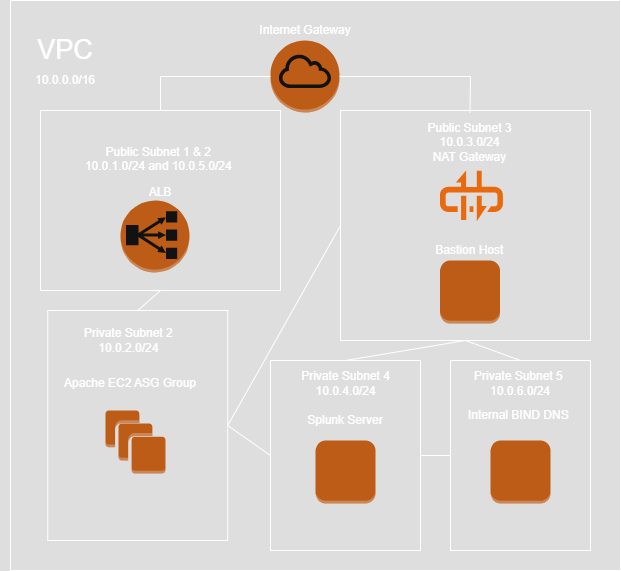

The diagram above was exported from draw.io. Its source (the exported page's mxGraphModel, read from the mxfile embedded in the PNG):
<mxGraphModel dx="2068" dy="777" grid="1" gridSize="10" guides="1" tooltips="1" connect="1" arrows="1" fold="1" page="1" pageScale="1" pageWidth="850" pageHeight="1100" background="none" math="0" shadow="0">
  <root>
    <mxCell id="0" />
    <mxCell id="1" parent="0" />
    <mxCell id="NOVwp5XbwND5toLOyS_R-22" value="" style="rounded=0;whiteSpace=wrap;html=1;fillColor=none;" parent="1" vertex="1">
      <mxGeometry x="110" y="20" width="610" height="570" as="geometry" />
    </mxCell>
    <mxCell id="NOVwp5XbwND5toLOyS_R-8" value="" style="rounded=0;whiteSpace=wrap;html=1;fillColor=none;" parent="1" vertex="1">
      <mxGeometry x="147.25" y="330" width="180" height="230" as="geometry" />
    </mxCell>
    <UserObject label="&lt;font&gt;VPC&lt;/font&gt;" placeholders="1" name="Variable" id="8X2Yuw9ZefMxGAhDLb3E-2">
      <mxCell style="text;html=1;strokeColor=none;fillColor=none;align=center;verticalAlign=middle;whiteSpace=wrap;overflow=hidden;fontSize=27;" parent="1" vertex="1">
        <mxGeometry x="100" y="40" width="130" height="60" as="geometry" />
      </mxCell>
    </UserObject>
    <UserObject label="10.0.0.0/16" placeholders="1" name="Variable" id="8X2Yuw9ZefMxGAhDLb3E-3">
      <mxCell style="text;html=1;strokeColor=none;fillColor=none;align=center;verticalAlign=middle;whiteSpace=wrap;overflow=hidden;" parent="1" vertex="1">
        <mxGeometry x="125" y="90" width="80" height="20" as="geometry" />
      </mxCell>
    </UserObject>
    <mxCell id="8X2Yuw9ZefMxGAhDLb3E-4" value="" style="outlineConnect=0;dashed=0;verticalLabelPosition=bottom;verticalAlign=top;align=center;html=1;shape=mxgraph.aws3.internet_gateway;fillColor=#F58534;gradientColor=none;" parent="1" vertex="1">
      <mxGeometry x="370" y="60" width="69" height="72" as="geometry" />
    </mxCell>
    <mxCell id="8X2Yuw9ZefMxGAhDLb3E-5" value="" style="rounded=0;whiteSpace=wrap;html=1;fillColor=none;" parent="1" vertex="1">
      <mxGeometry x="140" y="130" width="240" height="180" as="geometry" />
    </mxCell>
    <mxCell id="8X2Yuw9ZefMxGAhDLb3E-7" value="" style="rounded=0;whiteSpace=wrap;html=1;fillColor=none;" parent="1" vertex="1">
      <mxGeometry x="440" y="130" width="250" height="230" as="geometry" />
    </mxCell>
    <mxCell id="8X2Yuw9ZefMxGAhDLb3E-9" value="" style="endArrow=none;html=1;rounded=0;exitX=0.5;exitY=0;exitDx=0;exitDy=0;" parent="1" target="8X2Yuw9ZefMxGAhDLb3E-4" edge="1" source="8X2Yuw9ZefMxGAhDLb3E-5">
      <mxGeometry width="50" height="50" relative="1" as="geometry">
        <mxPoint x="250" y="150" as="sourcePoint" />
        <mxPoint x="450" y="290" as="targetPoint" />
        <Array as="points">
          <mxPoint x="260" y="96" />
        </Array>
      </mxGeometry>
    </mxCell>
    <mxCell id="8X2Yuw9ZefMxGAhDLb3E-10" value="" style="endArrow=none;html=1;rounded=0;entryX=1;entryY=0.5;entryDx=0;entryDy=0;entryPerimeter=0;exitX=0.5;exitY=0;exitDx=0;exitDy=0;" parent="1" source="NOVwp5XbwND5toLOyS_R-7" target="8X2Yuw9ZefMxGAhDLb3E-4" edge="1">
      <mxGeometry width="50" height="50" relative="1" as="geometry">
        <mxPoint x="570" y="150" as="sourcePoint" />
        <mxPoint x="450" y="290" as="targetPoint" />
        <Array as="points">
          <mxPoint x="570" y="96" />
        </Array>
      </mxGeometry>
    </mxCell>
    <UserObject label="Internet Gateway&lt;div&gt;&lt;br&gt;&lt;/div&gt;" placeholders="1" name="Variable" id="8X2Yuw9ZefMxGAhDLb3E-11">
      <mxCell style="text;html=1;strokeColor=none;fillColor=none;align=center;verticalAlign=middle;whiteSpace=wrap;overflow=hidden;" parent="1" vertex="1">
        <mxGeometry x="356.75" y="40" width="95.5" height="20" as="geometry" />
      </mxCell>
    </UserObject>
    <UserObject label="Public Subnet 1 &amp;amp; 2&amp;nbsp;&lt;div&gt;10.0.1.0/24 and 10.0.5.0/24&lt;span style=&quot;background-color: transparent; color: light-dark(rgb(0, 0, 0), rgb(255, 255, 255));&quot;&gt;&amp;nbsp;&lt;/span&gt;&lt;div&gt;&lt;div&gt;&lt;br&gt;&lt;/div&gt;&lt;/div&gt;&lt;/div&gt;" placeholders="1" name="Variable" id="8X2Yuw9ZefMxGAhDLb3E-12">
      <mxCell style="text;html=1;strokeColor=none;fillColor=none;align=center;verticalAlign=middle;whiteSpace=wrap;overflow=hidden;" parent="1" vertex="1">
        <mxGeometry x="180" y="162" width="160" height="40" as="geometry" />
      </mxCell>
    </UserObject>
    <mxCell id="8X2Yuw9ZefMxGAhDLb3E-13" value="" style="outlineConnect=0;dashed=0;verticalLabelPosition=bottom;verticalAlign=top;align=center;html=1;shape=mxgraph.aws3.classic_load_balancer;fillColor=#F58534;gradientColor=none;" parent="1" vertex="1">
      <mxGeometry x="220" y="220" width="69" height="72" as="geometry" />
    </mxCell>
    <UserObject label="Public Subnet 3&lt;div&gt;10.0.3.0/24&lt;/div&gt;&lt;div&gt;NAT Gateway&lt;/div&gt;" placeholders="1" name="Variable" id="NOVwp5XbwND5toLOyS_R-7">
      <mxCell style="text;html=1;strokeColor=none;fillColor=none;align=center;verticalAlign=middle;whiteSpace=wrap;overflow=hidden;" parent="1" vertex="1">
        <mxGeometry x="512" y="132" width="115" height="60" as="geometry" />
      </mxCell>
    </UserObject>
    <mxCell id="NOVwp5XbwND5toLOyS_R-2" value="" style="outlineConnect=0;dashed=0;verticalLabelPosition=bottom;verticalAlign=top;align=center;html=1;shape=mxgraph.aws3.instances;fillColor=#F58534;gradientColor=none;" parent="1" vertex="1">
      <mxGeometry x="205" y="430" width="60" height="63" as="geometry" />
    </mxCell>
    <mxCell id="NOVwp5XbwND5toLOyS_R-9" value="" style="endArrow=none;html=1;rounded=0;exitX=0.5;exitY=1;exitDx=0;exitDy=0;entryX=0.5;entryY=0;entryDx=0;entryDy=0;" parent="1" source="8X2Yuw9ZefMxGAhDLb3E-5" target="NOVwp5XbwND5toLOyS_R-8" edge="1">
      <mxGeometry width="50" height="50" relative="1" as="geometry">
        <mxPoint x="255" y="330" as="sourcePoint" />
        <mxPoint x="410" y="320" as="targetPoint" />
      </mxGeometry>
    </mxCell>
    <UserObject label="Private Subnet 2&amp;nbsp;&lt;div&gt;10.0.2.0/24&amp;nbsp;&lt;/div&gt;" placeholders="1" name="Variable" id="NOVwp5XbwND5toLOyS_R-12">
      <mxCell style="text;html=1;strokeColor=none;fillColor=none;align=center;verticalAlign=middle;whiteSpace=wrap;overflow=hidden;" parent="1" vertex="1">
        <mxGeometry x="170" y="340" width="120" height="40" as="geometry" />
      </mxCell>
    </UserObject>
    <UserObject label="Apache EC2 ASG Group" placeholders="1" name="Variable" id="NOVwp5XbwND5toLOyS_R-13">
      <mxCell style="text;html=1;strokeColor=none;fillColor=none;align=center;verticalAlign=middle;whiteSpace=wrap;overflow=hidden;" parent="1" vertex="1">
        <mxGeometry x="147.25" y="392.5" width="165.5" height="20" as="geometry" />
      </mxCell>
    </UserObject>
    <mxCell id="NOVwp5XbwND5toLOyS_R-15" value="" style="points=[];aspect=fixed;html=1;align=center;shadow=0;dashed=0;fillColor=#FF6A00;strokeColor=none;shape=mxgraph.alibaba_cloud.nat_gateway;" parent="1" vertex="1">
      <mxGeometry x="539.5" y="190" width="62.92" height="50.85" as="geometry" />
    </mxCell>
    <mxCell id="NOVwp5XbwND5toLOyS_R-16" value="" style="rounded=0;whiteSpace=wrap;html=1;fillColor=none;" parent="1" vertex="1">
      <mxGeometry x="370" y="380" width="150" height="190" as="geometry" />
    </mxCell>
    <UserObject label="Private Subnet 4&lt;div&gt;10.0.4.0/24&lt;/div&gt;" placeholders="1" name="Variable" id="NOVwp5XbwND5toLOyS_R-17">
      <mxCell style="text;html=1;strokeColor=none;fillColor=none;align=center;verticalAlign=middle;whiteSpace=wrap;overflow=hidden;" parent="1" vertex="1">
        <mxGeometry x="390.62" y="375" width="108.75" height="55" as="geometry" />
      </mxCell>
    </UserObject>
    <mxCell id="NOVwp5XbwND5toLOyS_R-18" value="" style="outlineConnect=0;dashed=0;verticalLabelPosition=bottom;verticalAlign=top;align=center;html=1;shape=mxgraph.aws3.instance;fillColor=#F58534;gradientColor=none;" parent="1" vertex="1">
      <mxGeometry x="414.99999999999994" y="460" width="60" height="63" as="geometry" />
    </mxCell>
    <UserObject label="Splunk&lt;span style=&quot;background-color: transparent; color: light-dark(rgb(0, 0, 0), rgb(255, 255, 255));&quot;&gt;&amp;nbsp;Server&lt;/span&gt;&lt;div&gt;&lt;div&gt;&lt;br&gt;&lt;/div&gt;&lt;/div&gt;" placeholders="1" name="Variable" id="NOVwp5XbwND5toLOyS_R-19">
      <mxCell style="text;html=1;strokeColor=none;fillColor=none;align=center;verticalAlign=middle;whiteSpace=wrap;overflow=hidden;" parent="1" vertex="1">
        <mxGeometry x="371.84" y="430" width="146.3" height="30" as="geometry" />
      </mxCell>
    </UserObject>
    <mxCell id="NOVwp5XbwND5toLOyS_R-20" value="" style="endArrow=none;html=1;rounded=0;entryX=0.5;entryY=1;entryDx=0;entryDy=0;exitX=0.5;exitY=0;exitDx=0;exitDy=0;" parent="1" source="NOVwp5XbwND5toLOyS_R-16" target="8X2Yuw9ZefMxGAhDLb3E-7" edge="1">
      <mxGeometry width="50" height="50" relative="1" as="geometry">
        <mxPoint x="400" y="360" as="sourcePoint" />
        <mxPoint x="450" y="310" as="targetPoint" />
      </mxGeometry>
    </mxCell>
    <mxCell id="NOVwp5XbwND5toLOyS_R-23" value="" style="endArrow=none;html=1;rounded=0;entryX=0;entryY=0.5;entryDx=0;entryDy=0;exitX=1;exitY=0.5;exitDx=0;exitDy=0;" parent="1" source="NOVwp5XbwND5toLOyS_R-8" target="NOVwp5XbwND5toLOyS_R-16" edge="1">
      <mxGeometry width="50" height="50" relative="1" as="geometry">
        <mxPoint x="380" y="330" as="sourcePoint" />
        <mxPoint x="430" y="310" as="targetPoint" />
      </mxGeometry>
    </mxCell>
    <mxCell id="n_K8C37jheQEIG3oFpIn-1" value="" style="outlineConnect=0;dashed=0;verticalLabelPosition=bottom;verticalAlign=top;align=center;html=1;shape=mxgraph.aws3.instance;fillColor=#F58534;gradientColor=none;" parent="1" vertex="1">
      <mxGeometry x="539.5" y="280" width="60" height="63" as="geometry" />
    </mxCell>
    <UserObject label="Bastion Host&amp;nbsp;" placeholders="1" name="Variable" id="n_K8C37jheQEIG3oFpIn-3">
      <mxCell style="text;html=1;strokeColor=none;fillColor=none;align=center;verticalAlign=middle;whiteSpace=wrap;overflow=hidden;" parent="1" vertex="1">
        <mxGeometry x="530.96" y="260" width="80" height="20" as="geometry" />
      </mxCell>
    </UserObject>
    <UserObject label="ALB" placeholders="1" name="Variable" id="n_K8C37jheQEIG3oFpIn-4">
      <mxCell style="text;html=1;strokeColor=none;fillColor=none;align=center;verticalAlign=middle;whiteSpace=wrap;overflow=hidden;" parent="1" vertex="1">
        <mxGeometry x="220" y="202" width="80" height="20" as="geometry" />
      </mxCell>
    </UserObject>
    <mxCell id="zyCu21wQYfCZIOEqLXe0-1" value="" style="endArrow=none;html=1;rounded=0;entryX=0;entryY=0.5;entryDx=0;entryDy=0;exitX=1;exitY=0.5;exitDx=0;exitDy=0;" edge="1" parent="1" source="NOVwp5XbwND5toLOyS_R-8" target="8X2Yuw9ZefMxGAhDLb3E-7">
      <mxGeometry width="50" height="50" relative="1" as="geometry">
        <mxPoint x="400" y="430" as="sourcePoint" />
        <mxPoint x="450" y="380" as="targetPoint" />
      </mxGeometry>
    </mxCell>
    <mxCell id="zyCu21wQYfCZIOEqLXe0-4" value="" style="rounded=0;whiteSpace=wrap;html=1;fillColor=none;" vertex="1" parent="1">
      <mxGeometry x="550" y="380" width="140" height="190" as="geometry" />
    </mxCell>
    <mxCell id="zyCu21wQYfCZIOEqLXe0-5" value="Private Subnet 5&amp;nbsp;&lt;div&gt;10.0.6.0/24&lt;/div&gt;" style="text;html=1;align=center;verticalAlign=middle;whiteSpace=wrap;rounded=0;" vertex="1" parent="1">
      <mxGeometry x="565" y="387.5" width="110" height="30" as="geometry" />
    </mxCell>
    <mxCell id="zyCu21wQYfCZIOEqLXe0-6" value="Internal BIND DNS&amp;nbsp;" style="text;html=1;align=center;verticalAlign=middle;whiteSpace=wrap;rounded=0;" vertex="1" parent="1">
      <mxGeometry x="560" y="420" width="120" height="30" as="geometry" />
    </mxCell>
    <mxCell id="zyCu21wQYfCZIOEqLXe0-7" value="" style="outlineConnect=0;dashed=0;verticalLabelPosition=bottom;verticalAlign=top;align=center;html=1;shape=mxgraph.aws3.instance;fillColor=#F58534;gradientColor=none;" vertex="1" parent="1">
      <mxGeometry x="590" y="460" width="60" height="63" as="geometry" />
    </mxCell>
    <mxCell id="zyCu21wQYfCZIOEqLXe0-8" value="" style="endArrow=none;html=1;rounded=0;exitX=0.5;exitY=0;exitDx=0;exitDy=0;entryX=0.5;entryY=1;entryDx=0;entryDy=0;" edge="1" parent="1" source="zyCu21wQYfCZIOEqLXe0-4" target="8X2Yuw9ZefMxGAhDLb3E-7">
      <mxGeometry width="50" height="50" relative="1" as="geometry">
        <mxPoint x="400" y="430" as="sourcePoint" />
        <mxPoint x="450" y="380" as="targetPoint" />
      </mxGeometry>
    </mxCell>
    <mxCell id="zyCu21wQYfCZIOEqLXe0-9" value="" style="endArrow=none;html=1;rounded=0;entryX=0;entryY=0.5;entryDx=0;entryDy=0;exitX=1;exitY=0.5;exitDx=0;exitDy=0;" edge="1" parent="1" source="NOVwp5XbwND5toLOyS_R-16" target="zyCu21wQYfCZIOEqLXe0-4">
      <mxGeometry width="50" height="50" relative="1" as="geometry">
        <mxPoint x="400" y="380" as="sourcePoint" />
        <mxPoint x="450" y="330" as="targetPoint" />
      </mxGeometry>
    </mxCell>
  </root>
</mxGraphModel>